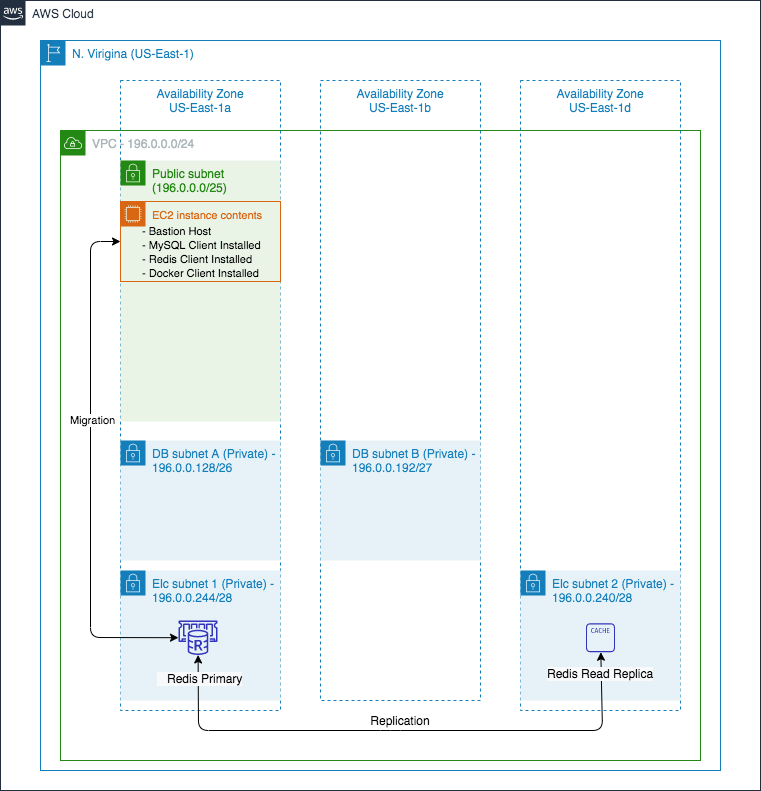

The diagram above was exported from draw.io. Its source (the exported page's mxGraphModel, read from the mxfile embedded in the PNG):
<mxGraphModel dx="2742" dy="1260" grid="1" gridSize="10" guides="1" tooltips="1" connect="1" arrows="1" fold="1" page="1" pageScale="1" pageWidth="850" pageHeight="1100" math="0" shadow="0">
  <root>
    <mxCell id="0" />
    <mxCell id="1" parent="0" />
    <mxCell id="2" value="AWS Cloud" style="points=[[0,0],[0.25,0],[0.5,0],[0.75,0],[1,0],[1,0.25],[1,0.5],[1,0.75],[1,1],[0.75,1],[0.5,1],[0.25,1],[0,1],[0,0.75],[0,0.5],[0,0.25]];outlineConnect=0;gradientColor=none;html=1;whiteSpace=wrap;fontSize=12;fontStyle=0;shape=mxgraph.aws4.group;grIcon=mxgraph.aws4.group_aws_cloud_alt;strokeColor=#232F3E;fillColor=none;verticalAlign=top;align=left;spacingLeft=30;fontColor=#232F3E;dashed=0;" vertex="1" parent="1">
      <mxGeometry x="-240" y="1030" width="760" height="790" as="geometry" />
    </mxCell>
    <mxCell id="3" value="N. Virigina (US-East-1)" style="points=[[0,0],[0.25,0],[0.5,0],[0.75,0],[1,0],[1,0.25],[1,0.5],[1,0.75],[1,1],[0.75,1],[0.5,1],[0.25,1],[0,1],[0,0.75],[0,0.5],[0,0.25]];outlineConnect=0;gradientColor=none;html=1;whiteSpace=wrap;fontSize=12;fontStyle=0;shape=mxgraph.aws4.group;grIcon=mxgraph.aws4.group_region;strokeColor=#147EBA;fillColor=none;verticalAlign=top;align=left;spacingLeft=30;fontColor=#147EBA;dashed=0;" vertex="1" parent="1">
      <mxGeometry x="-200" y="1070" width="680" height="730" as="geometry" />
    </mxCell>
    <mxCell id="4" value="VPC - 196.0.0.0/24" style="points=[[0,0],[0.25,0],[0.5,0],[0.75,0],[1,0],[1,0.25],[1,0.5],[1,0.75],[1,1],[0.75,1],[0.5,1],[0.25,1],[0,1],[0,0.75],[0,0.5],[0,0.25]];outlineConnect=0;gradientColor=none;html=1;whiteSpace=wrap;fontSize=12;fontStyle=0;shape=mxgraph.aws4.group;grIcon=mxgraph.aws4.group_vpc;strokeColor=#248814;fillColor=none;verticalAlign=top;align=left;spacingLeft=30;fontColor=#AAB7B8;dashed=0;" vertex="1" parent="1">
      <mxGeometry x="-180" y="1160" width="640" height="630" as="geometry" />
    </mxCell>
    <mxCell id="5" value="Availability Zone&#10;US-East-1a" style="fillColor=none;strokeColor=#147EBA;dashed=1;verticalAlign=top;fontStyle=0;fontColor=#147EBA;" vertex="1" parent="1">
      <mxGeometry x="-120" y="1110" width="160" height="630" as="geometry" />
    </mxCell>
    <mxCell id="6" value="Availability Zone&#10;US-East-1b" style="fillColor=none;strokeColor=#147EBA;dashed=1;verticalAlign=top;fontStyle=0;fontColor=#147EBA;" vertex="1" parent="1">
      <mxGeometry x="80" y="1110" width="160" height="620" as="geometry" />
    </mxCell>
    <mxCell id="7" value="Availability Zone&#10;US-East-1d" style="fillColor=none;strokeColor=#147EBA;dashed=1;verticalAlign=top;fontStyle=0;fontColor=#147EBA;" vertex="1" parent="1">
      <mxGeometry x="280" y="1110" width="160" height="630" as="geometry" />
    </mxCell>
    <mxCell id="8" value="Public subnet (196.0.0.0/25)" style="points=[[0,0],[0.25,0],[0.5,0],[0.75,0],[1,0],[1,0.25],[1,0.5],[1,0.75],[1,1],[0.75,1],[0.5,1],[0.25,1],[0,1],[0,0.75],[0,0.5],[0,0.25]];outlineConnect=0;gradientColor=none;html=1;whiteSpace=wrap;fontSize=12;fontStyle=0;shape=mxgraph.aws4.group;grIcon=mxgraph.aws4.group_security_group;grStroke=0;strokeColor=#248814;fillColor=#E9F3E6;verticalAlign=top;align=left;spacingLeft=30;fontColor=#248814;dashed=0;" vertex="1" parent="1">
      <mxGeometry x="-120" y="1190" width="160" height="261" as="geometry" />
    </mxCell>
    <mxCell id="9" value="DB subnet A (Private) - 196.0.0.128/26" style="points=[[0,0],[0.25,0],[0.5,0],[0.75,0],[1,0],[1,0.25],[1,0.5],[1,0.75],[1,1],[0.75,1],[0.5,1],[0.25,1],[0,1],[0,0.75],[0,0.5],[0,0.25]];outlineConnect=0;gradientColor=none;html=1;whiteSpace=wrap;fontSize=12;fontStyle=0;shape=mxgraph.aws4.group;grIcon=mxgraph.aws4.group_security_group;grStroke=0;strokeColor=#147EBA;fillColor=#E6F2F8;verticalAlign=top;align=left;spacingLeft=30;fontColor=#147EBA;dashed=0;" vertex="1" parent="1">
      <mxGeometry x="-120" y="1470" width="160" height="120" as="geometry" />
    </mxCell>
    <mxCell id="10" value="DB subnet B (Private) - 196.0.0.192/27" style="points=[[0,0],[0.25,0],[0.5,0],[0.75,0],[1,0],[1,0.25],[1,0.5],[1,0.75],[1,1],[0.75,1],[0.5,1],[0.25,1],[0,1],[0,0.75],[0,0.5],[0,0.25]];outlineConnect=0;gradientColor=none;html=1;whiteSpace=wrap;fontSize=12;fontStyle=0;shape=mxgraph.aws4.group;grIcon=mxgraph.aws4.group_security_group;grStroke=0;strokeColor=#147EBA;fillColor=#E6F2F8;verticalAlign=top;align=left;spacingLeft=30;fontColor=#147EBA;dashed=0;" vertex="1" parent="1">
      <mxGeometry x="80" y="1470" width="160" height="120" as="geometry" />
    </mxCell>
    <mxCell id="11" value="Elc subnet 1 (Private) - 196.0.0.244/28" style="points=[[0,0],[0.25,0],[0.5,0],[0.75,0],[1,0],[1,0.25],[1,0.5],[1,0.75],[1,1],[0.75,1],[0.5,1],[0.25,1],[0,1],[0,0.75],[0,0.5],[0,0.25]];outlineConnect=0;gradientColor=none;html=1;whiteSpace=wrap;fontSize=12;fontStyle=0;shape=mxgraph.aws4.group;grIcon=mxgraph.aws4.group_security_group;grStroke=0;strokeColor=#147EBA;fillColor=#E6F2F8;verticalAlign=top;align=left;spacingLeft=30;fontColor=#147EBA;dashed=0;" vertex="1" parent="1">
      <mxGeometry x="-120" y="1600" width="160" height="130" as="geometry" />
    </mxCell>
    <mxCell id="12" value="Elc subnet 2 (Private) - 196.0.0.240/28" style="points=[[0,0],[0.25,0],[0.5,0],[0.75,0],[1,0],[1,0.25],[1,0.5],[1,0.75],[1,1],[0.75,1],[0.5,1],[0.25,1],[0,1],[0,0.75],[0,0.5],[0,0.25]];outlineConnect=0;gradientColor=none;html=1;whiteSpace=wrap;fontSize=12;fontStyle=0;shape=mxgraph.aws4.group;grIcon=mxgraph.aws4.group_security_group;grStroke=0;strokeColor=#147EBA;fillColor=#E6F2F8;verticalAlign=top;align=left;spacingLeft=30;fontColor=#147EBA;dashed=0;" vertex="1" parent="1">
      <mxGeometry x="280" y="1600" width="160" height="130" as="geometry" />
    </mxCell>
    <mxCell id="13" value="&lt;font style=&quot;font-size: 11px&quot;&gt;EC2 instance contents&lt;br&gt;&lt;br&gt;&lt;br&gt;&lt;/font&gt;" style="points=[[0,0],[0.25,0],[0.5,0],[0.75,0],[1,0],[1,0.25],[1,0.5],[1,0.75],[1,1],[0.75,1],[0.5,1],[0.25,1],[0,1],[0,0.75],[0,0.5],[0,0.25]];outlineConnect=0;gradientColor=none;html=1;whiteSpace=wrap;fontSize=12;fontStyle=0;shape=mxgraph.aws4.group;grIcon=mxgraph.aws4.group_ec2_instance_contents;strokeColor=#D86613;fillColor=none;verticalAlign=top;align=left;spacingLeft=30;fontColor=#D86613;dashed=0;" vertex="1" parent="1">
      <mxGeometry x="-120" y="1231" width="160" height="80" as="geometry" />
    </mxCell>
    <mxCell id="14" value="" style="outlineConnect=0;fontColor=#232F3E;gradientColor=none;fillColor=#3334B9;strokeColor=none;dashed=0;verticalLabelPosition=bottom;verticalAlign=top;align=center;html=1;fontSize=12;fontStyle=0;aspect=fixed;pointerEvents=1;shape=mxgraph.aws4.elasticache_for_redis;" vertex="1" parent="1">
      <mxGeometry x="-62" y="1650" width="39" height="34.5" as="geometry" />
    </mxCell>
    <mxCell id="15" value="" style="outlineConnect=0;fontColor=#232F3E;gradientColor=none;fillColor=#3334B9;strokeColor=none;dashed=0;verticalLabelPosition=bottom;verticalAlign=top;align=center;html=1;fontSize=12;fontStyle=0;aspect=fixed;pointerEvents=1;shape=mxgraph.aws4.cache_node;" vertex="1" parent="1">
      <mxGeometry x="345.5" y="1652.75" width="29" height="29" as="geometry" />
    </mxCell>
    <mxCell id="16" value="&lt;span style=&quot;font-size: 11px&quot;&gt;- Bastion Host&lt;/span&gt;&lt;br style=&quot;font-size: 11px&quot;&gt;&lt;span style=&quot;font-size: 11px&quot;&gt;- MySQL Client Installed&amp;nbsp;&lt;/span&gt;&lt;br style=&quot;font-size: 11px&quot;&gt;&lt;span style=&quot;font-size: 11px&quot;&gt;- Redis Client Installed&lt;/span&gt;&lt;br style=&quot;font-size: 11px&quot;&gt;&lt;span style=&quot;font-size: 11px&quot;&gt;- Docker Client Installed&lt;/span&gt;" style="text;html=1;strokeColor=none;fillColor=none;align=left;verticalAlign=middle;whiteSpace=wrap;rounded=0;" vertex="1" parent="1">
      <mxGeometry x="-100" y="1251" width="140" height="60" as="geometry" />
    </mxCell>
    <mxCell id="17" value="" style="endArrow=classic;startArrow=classic;html=1;" edge="1" source="14" target="15" parent="1">
      <mxGeometry width="50" height="50" relative="1" as="geometry">
        <mxPoint x="140" y="1450" as="sourcePoint" />
        <mxPoint x="190" y="1400" as="targetPoint" />
        <Array as="points">
          <mxPoint x="-42" y="1760" />
          <mxPoint x="150" y="1760" />
          <mxPoint x="362" y="1760" />
        </Array>
      </mxGeometry>
    </mxCell>
    <mxCell id="18" value="Replication" style="text;html=1;strokeColor=none;fillColor=none;align=center;verticalAlign=middle;whiteSpace=wrap;rounded=0;" vertex="1" parent="1">
      <mxGeometry x="140" y="1740" width="40" height="20" as="geometry" />
    </mxCell>
    <mxCell id="19" value="&lt;meta charset=&quot;utf-8&quot; style=&quot;&quot;&gt;&lt;span style=&quot;font-family: Helvetica; font-size: 12px; font-style: normal; font-variant-ligatures: normal; font-variant-caps: normal; font-weight: 400; letter-spacing: normal; orphans: 2; text-align: center; text-indent: 0px; text-transform: none; widows: 2; word-spacing: 0px; -webkit-text-stroke-width: 0px; background-color: rgb(248, 249, 250); text-decoration-style: initial; text-decoration-color: initial; float: none; display: inline !important;&quot;&gt;Redis Read Replica&lt;/span&gt;" style="text;whiteSpace=wrap;html=1;" vertex="1" parent="1">
      <mxGeometry x="305" y="1690" width="110" height="30" as="geometry" />
    </mxCell>
    <mxCell id="20" value="&lt;meta charset=&quot;utf-8&quot; style=&quot;&quot;&gt;&lt;span style=&quot;font-family: Helvetica; font-size: 12px; font-style: normal; font-variant-ligatures: normal; font-variant-caps: normal; font-weight: 400; letter-spacing: normal; orphans: 2; text-align: center; text-indent: 0px; text-transform: none; widows: 2; word-spacing: 0px; -webkit-text-stroke-width: 0px; background-color: rgb(248, 249, 250); text-decoration-style: initial; text-decoration-color: initial; float: none; display: inline !important;&quot;&gt;&amp;nbsp; &amp;nbsp;Redis Primary&lt;/span&gt;" style="text;whiteSpace=wrap;html=1;" vertex="1" parent="1">
      <mxGeometry x="-85" y="1695" width="110" height="20" as="geometry" />
    </mxCell>
    <mxCell id="21" value="" style="endArrow=classic;startArrow=classic;html=1;entryX=0;entryY=0.5;entryDx=0;entryDy=0;" edge="1" source="14" target="13" parent="1">
      <mxGeometry width="50" height="50" relative="1" as="geometry">
        <mxPoint x="570" y="1430" as="sourcePoint" />
        <mxPoint x="620" y="1380" as="targetPoint" />
        <Array as="points">
          <mxPoint x="-150" y="1667" />
          <mxPoint x="-150" y="1271" />
        </Array>
      </mxGeometry>
    </mxCell>
    <mxCell id="22" value="Migration" style="edgeLabel;html=1;align=center;verticalAlign=middle;resizable=0;points=[];" vertex="1" connectable="0" parent="21">
      <mxGeometry x="0.1902" y="-1" relative="1" as="geometry">
        <mxPoint as="offset" />
      </mxGeometry>
    </mxCell>
  </root>
</mxGraphModel>